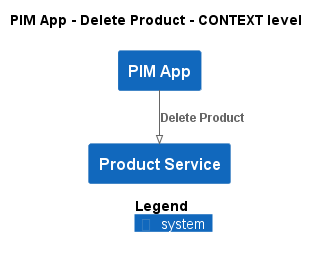

The diagram above was rendered by PlantUML. Its source (embedded in the PNG):
@startuml
!pragma layout smetana
!include ..\..\..\..\.c4s\C4_Context.puml

AddElementTag("state:new", $bgColor=green, $fontColor=#ffffff, $borderColor=green, $shadowing="False")
AddElementTag("state:changed", $bgColor=orange, $fontColor=#ffffff, $borderColor=orange, $shadowing="False")
AddElementTag("state:removed", $bgColor=red, $fontColor=#ffffff, $borderColor=red, $shadowing="False")

AddRelTag("state:new", $textColor=green, $lineColor=green)
AddRelTag("state:changed", $textColor=orange, $lineColor=orange)
AddRelTag("state:removed", $textColor=red, $lineColor=red)

SHOW_PERSON_PORTRAIT()
LAYOUT_TOP_DOWN()

skinparam linetype polyline

title PIM App - Delete Product - CONTEXT level

System(ECommercePlatform.SoftwareSystems.PIMApp, "PIM App", "")
System(ECommercePlatform.SoftwareSystems.ProductService, "Product Service", "")

Rel(ECommercePlatform.SoftwareSystems.PIMApp, ECommercePlatform.SoftwareSystems.ProductService, "Delete Product")


SHOW_LEGEND()
@enduml